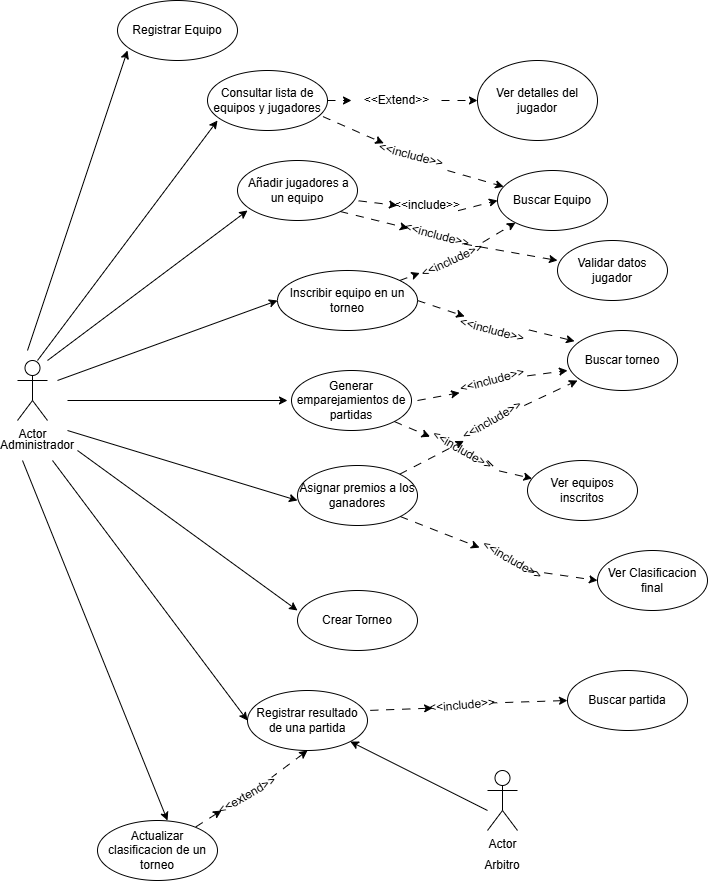

The diagram above was exported from draw.io. Its source (the exported page's mxGraphModel, read from the mxfile embedded in the PNG):
<mxGraphModel dx="1279" dy="636" grid="1" gridSize="10" guides="1" tooltips="1" connect="1" arrows="1" fold="1" page="1" pageScale="1" pageWidth="827" pageHeight="1169" math="0" shadow="0">
  <root>
    <mxCell id="0" />
    <mxCell id="1" parent="0" />
    <mxCell id="FMzS0dhLOqVP1n_RRKU--1" value="Actor" style="shape=umlActor;verticalLabelPosition=bottom;verticalAlign=top;html=1;outlineConnect=0;" vertex="1" parent="1">
      <mxGeometry x="20" y="450" width="30" height="60" as="geometry" />
    </mxCell>
    <mxCell id="FMzS0dhLOqVP1n_RRKU--3" value="Administrador" style="text;html=1;align=center;verticalAlign=middle;whiteSpace=wrap;rounded=0;" vertex="1" parent="1">
      <mxGeometry x="10" y="520" width="60" height="30" as="geometry" />
    </mxCell>
    <mxCell id="FMzS0dhLOqVP1n_RRKU--6" value="" style="endArrow=classic;html=1;rounded=0;" edge="1" parent="1">
      <mxGeometry width="50" height="50" relative="1" as="geometry">
        <mxPoint x="30" y="440" as="sourcePoint" />
        <mxPoint x="130" y="140" as="targetPoint" />
      </mxGeometry>
    </mxCell>
    <mxCell id="FMzS0dhLOqVP1n_RRKU--8" value="Registrar Equipo" style="ellipse;whiteSpace=wrap;html=1;" vertex="1" parent="1">
      <mxGeometry x="120" y="90" width="120" height="60" as="geometry" />
    </mxCell>
    <mxCell id="FMzS0dhLOqVP1n_RRKU--9" value="" style="endArrow=classic;html=1;rounded=0;" edge="1" parent="1">
      <mxGeometry width="50" height="50" relative="1" as="geometry">
        <mxPoint x="40" y="450" as="sourcePoint" />
        <mxPoint x="220" y="210" as="targetPoint" />
      </mxGeometry>
    </mxCell>
    <mxCell id="FMzS0dhLOqVP1n_RRKU--10" value="" style="endArrow=classic;html=1;rounded=0;" edge="1" parent="1">
      <mxGeometry width="50" height="50" relative="1" as="geometry">
        <mxPoint x="50" y="450" as="sourcePoint" />
        <mxPoint x="250" y="300" as="targetPoint" />
      </mxGeometry>
    </mxCell>
    <mxCell id="FMzS0dhLOqVP1n_RRKU--11" value="" style="endArrow=classic;html=1;rounded=0;" edge="1" parent="1">
      <mxGeometry width="50" height="50" relative="1" as="geometry">
        <mxPoint x="60" y="470" as="sourcePoint" />
        <mxPoint x="280" y="390" as="targetPoint" />
      </mxGeometry>
    </mxCell>
    <mxCell id="FMzS0dhLOqVP1n_RRKU--12" value="" style="endArrow=classic;html=1;rounded=0;" edge="1" parent="1">
      <mxGeometry width="50" height="50" relative="1" as="geometry">
        <mxPoint x="70" y="490" as="sourcePoint" />
        <mxPoint x="290" y="490" as="targetPoint" />
      </mxGeometry>
    </mxCell>
    <mxCell id="FMzS0dhLOqVP1n_RRKU--13" value="" style="endArrow=classic;html=1;rounded=0;exitX=1;exitY=0;exitDx=0;exitDy=0;" edge="1" parent="1" source="FMzS0dhLOqVP1n_RRKU--3">
      <mxGeometry width="50" height="50" relative="1" as="geometry">
        <mxPoint x="140" y="630" as="sourcePoint" />
        <mxPoint x="300" y="590" as="targetPoint" />
      </mxGeometry>
    </mxCell>
    <mxCell id="FMzS0dhLOqVP1n_RRKU--14" value="" style="endArrow=classic;html=1;rounded=0;" edge="1" parent="1">
      <mxGeometry width="50" height="50" relative="1" as="geometry">
        <mxPoint x="80" y="540" as="sourcePoint" />
        <mxPoint x="300" y="700" as="targetPoint" />
      </mxGeometry>
    </mxCell>
    <mxCell id="FMzS0dhLOqVP1n_RRKU--15" value="" style="endArrow=classic;html=1;rounded=0;exitX=0.75;exitY=1;exitDx=0;exitDy=0;" edge="1" parent="1" source="FMzS0dhLOqVP1n_RRKU--3">
      <mxGeometry width="50" height="50" relative="1" as="geometry">
        <mxPoint x="100" y="510" as="sourcePoint" />
        <mxPoint x="250" y="810" as="targetPoint" />
      </mxGeometry>
    </mxCell>
    <mxCell id="FMzS0dhLOqVP1n_RRKU--16" value="" style="endArrow=classic;html=1;rounded=0;exitX=0.25;exitY=1;exitDx=0;exitDy=0;" edge="1" parent="1" source="FMzS0dhLOqVP1n_RRKU--3">
      <mxGeometry width="50" height="50" relative="1" as="geometry">
        <mxPoint x="70" y="510" as="sourcePoint" />
        <mxPoint x="170" y="910" as="targetPoint" />
      </mxGeometry>
    </mxCell>
    <mxCell id="FMzS0dhLOqVP1n_RRKU--18" value="Consultar lista de equipos y jugadores" style="ellipse;whiteSpace=wrap;html=1;" vertex="1" parent="1">
      <mxGeometry x="210" y="160" width="120" height="60" as="geometry" />
    </mxCell>
    <mxCell id="FMzS0dhLOqVP1n_RRKU--19" value="&amp;nbsp;Añadir jugadores a un equipo" style="ellipse;whiteSpace=wrap;html=1;" vertex="1" parent="1">
      <mxGeometry x="240" y="250" width="120" height="60" as="geometry" />
    </mxCell>
    <mxCell id="FMzS0dhLOqVP1n_RRKU--20" value="Inscribir equipo en un torneo" style="ellipse;whiteSpace=wrap;html=1;" vertex="1" parent="1">
      <mxGeometry x="280" y="360" width="140" height="60" as="geometry" />
    </mxCell>
    <mxCell id="FMzS0dhLOqVP1n_RRKU--21" value="Generar emparejamientos de partidas" style="ellipse;whiteSpace=wrap;html=1;" vertex="1" parent="1">
      <mxGeometry x="294" y="460" width="120" height="60" as="geometry" />
    </mxCell>
    <mxCell id="FMzS0dhLOqVP1n_RRKU--22" value="Asignar premios a los ganadores" style="ellipse;whiteSpace=wrap;html=1;" vertex="1" parent="1">
      <mxGeometry x="300" y="555" width="120" height="60" as="geometry" />
    </mxCell>
    <mxCell id="FMzS0dhLOqVP1n_RRKU--23" value="Crear Torneo" style="ellipse;whiteSpace=wrap;html=1;" vertex="1" parent="1">
      <mxGeometry x="300" y="680" width="120" height="60" as="geometry" />
    </mxCell>
    <mxCell id="FMzS0dhLOqVP1n_RRKU--24" value="Registrar resultado de una partida" style="ellipse;whiteSpace=wrap;html=1;" vertex="1" parent="1">
      <mxGeometry x="250" y="780" width="120" height="60" as="geometry" />
    </mxCell>
    <mxCell id="FMzS0dhLOqVP1n_RRKU--25" value="Actualizar clasificacion de un torneo" style="ellipse;whiteSpace=wrap;html=1;" vertex="1" parent="1">
      <mxGeometry x="100" y="910" width="120" height="60" as="geometry" />
    </mxCell>
    <mxCell id="FMzS0dhLOqVP1n_RRKU--27" value="" style="endArrow=classic;html=1;rounded=0;dashed=1;dashPattern=8 8;" edge="1" parent="1" source="FMzS0dhLOqVP1n_RRKU--29" target="FMzS0dhLOqVP1n_RRKU--28">
      <mxGeometry width="50" height="50" relative="1" as="geometry">
        <mxPoint x="390" y="220" as="sourcePoint" />
        <mxPoint x="510" y="190" as="targetPoint" />
      </mxGeometry>
    </mxCell>
    <mxCell id="FMzS0dhLOqVP1n_RRKU--28" value="Ver detalles del jugador" style="ellipse;whiteSpace=wrap;html=1;" vertex="1" parent="1">
      <mxGeometry x="480" y="150" width="120" height="80" as="geometry" />
    </mxCell>
    <mxCell id="FMzS0dhLOqVP1n_RRKU--31" value="Buscar Equipo" style="ellipse;whiteSpace=wrap;html=1;" vertex="1" parent="1">
      <mxGeometry x="500" y="260" width="110" height="60" as="geometry" />
    </mxCell>
    <mxCell id="FMzS0dhLOqVP1n_RRKU--32" value="" style="endArrow=classic;html=1;rounded=0;dashed=1;dashPattern=8 8;" edge="1" parent="1" target="FMzS0dhLOqVP1n_RRKU--31">
      <mxGeometry width="50" height="50" relative="1" as="geometry">
        <mxPoint x="450" y="260" as="sourcePoint" />
        <mxPoint x="490" y="200" as="targetPoint" />
      </mxGeometry>
    </mxCell>
    <mxCell id="FMzS0dhLOqVP1n_RRKU--33" value="" style="endArrow=classic;html=1;rounded=0;dashed=1;dashPattern=8 8;exitX=1.01;exitY=0.672;exitDx=0;exitDy=0;exitPerimeter=0;entryX=0;entryY=0.5;entryDx=0;entryDy=0;" edge="1" parent="1" source="FMzS0dhLOqVP1n_RRKU--41" target="FMzS0dhLOqVP1n_RRKU--31">
      <mxGeometry width="50" height="50" relative="1" as="geometry">
        <mxPoint x="465.9200000000001" y="301.0899999999999" as="sourcePoint" />
        <mxPoint x="492" y="270" as="targetPoint" />
      </mxGeometry>
    </mxCell>
    <mxCell id="FMzS0dhLOqVP1n_RRKU--34" value="" style="endArrow=classic;html=1;rounded=0;dashed=1;dashPattern=8 8;" edge="1" parent="1" source="FMzS0dhLOqVP1n_RRKU--38" target="FMzS0dhLOqVP1n_RRKU--31">
      <mxGeometry width="50" height="50" relative="1" as="geometry">
        <mxPoint x="402" y="302" as="sourcePoint" />
        <mxPoint x="490" y="290" as="targetPoint" />
      </mxGeometry>
    </mxCell>
    <mxCell id="FMzS0dhLOqVP1n_RRKU--42" value="" style="endArrow=classic;html=1;rounded=0;dashed=1;dashPattern=8 8;exitX=1.01;exitY=0.672;exitDx=0;exitDy=0;exitPerimeter=0;entryX=0;entryY=0.5;entryDx=0;entryDy=0;" edge="1" parent="1" source="FMzS0dhLOqVP1n_RRKU--19" target="FMzS0dhLOqVP1n_RRKU--41">
      <mxGeometry width="50" height="50" relative="1" as="geometry">
        <mxPoint x="401" y="290" as="sourcePoint" />
        <mxPoint x="490" y="295" as="targetPoint" />
      </mxGeometry>
    </mxCell>
    <mxCell id="FMzS0dhLOqVP1n_RRKU--41" value="&amp;lt;&amp;lt;include&amp;gt;&amp;gt;" style="text;html=1;align=center;verticalAlign=middle;whiteSpace=wrap;rounded=0;rotation=0;" vertex="1" parent="1">
      <mxGeometry x="400" y="280" width="60" height="30" as="geometry" />
    </mxCell>
    <mxCell id="FMzS0dhLOqVP1n_RRKU--43" value="" style="endArrow=classic;html=1;rounded=0;dashed=1;dashPattern=8 8;exitX=0.962;exitY=0.768;exitDx=0;exitDy=0;exitPerimeter=0;" edge="1" parent="1" source="FMzS0dhLOqVP1n_RRKU--18" target="FMzS0dhLOqVP1n_RRKU--36">
      <mxGeometry width="50" height="50" relative="1" as="geometry">
        <mxPoint x="325" y="206" as="sourcePoint" />
        <mxPoint x="513" y="274" as="targetPoint" />
      </mxGeometry>
    </mxCell>
    <mxCell id="FMzS0dhLOqVP1n_RRKU--36" value="&amp;lt;&amp;lt;include&amp;gt;&amp;gt;" style="text;html=1;align=center;verticalAlign=middle;whiteSpace=wrap;rounded=0;rotation=15;" vertex="1" parent="1">
      <mxGeometry x="384" y="230" width="60" height="30" as="geometry" />
    </mxCell>
    <mxCell id="FMzS0dhLOqVP1n_RRKU--47" value="" style="endArrow=classic;html=1;rounded=0;dashed=1;dashPattern=8 8;" edge="1" parent="1" source="FMzS0dhLOqVP1n_RRKU--20" target="FMzS0dhLOqVP1n_RRKU--38">
      <mxGeometry width="50" height="50" relative="1" as="geometry">
        <mxPoint x="399" y="369" as="sourcePoint" />
        <mxPoint x="517" y="318" as="targetPoint" />
      </mxGeometry>
    </mxCell>
    <mxCell id="FMzS0dhLOqVP1n_RRKU--38" value="&amp;lt;&amp;lt;include&amp;gt;&amp;gt;" style="text;html=1;align=center;verticalAlign=middle;whiteSpace=wrap;rounded=0;rotation=-25;" vertex="1" parent="1">
      <mxGeometry x="420" y="340" width="70" height="20" as="geometry" />
    </mxCell>
    <mxCell id="FMzS0dhLOqVP1n_RRKU--48" value="" style="endArrow=classic;html=1;rounded=0;dashed=1;dashPattern=8 8;" edge="1" parent="1" source="FMzS0dhLOqVP1n_RRKU--18" target="FMzS0dhLOqVP1n_RRKU--29">
      <mxGeometry width="50" height="50" relative="1" as="geometry">
        <mxPoint x="330" y="190" as="sourcePoint" />
        <mxPoint x="480" y="190" as="targetPoint" />
      </mxGeometry>
    </mxCell>
    <mxCell id="FMzS0dhLOqVP1n_RRKU--29" value="&amp;lt;&amp;lt;Extend&amp;gt;&amp;gt;" style="text;html=1;align=center;verticalAlign=middle;resizable=0;points=[];autosize=1;strokeColor=none;fillColor=none;rotation=0;" vertex="1" parent="1">
      <mxGeometry x="354" y="175" width="90" height="30" as="geometry" />
    </mxCell>
    <mxCell id="FMzS0dhLOqVP1n_RRKU--50" value="" style="endArrow=classic;html=1;rounded=0;dashed=1;dashPattern=8 8;exitX=1;exitY=0;exitDx=0;exitDy=0;entryX=0.064;entryY=0.178;entryDx=0;entryDy=0;entryPerimeter=0;" edge="1" parent="1" source="FMzS0dhLOqVP1n_RRKU--61" target="FMzS0dhLOqVP1n_RRKU--51">
      <mxGeometry width="50" height="50" relative="1" as="geometry">
        <mxPoint x="495" y="342" as="sourcePoint" />
        <mxPoint x="510" y="390" as="targetPoint" />
      </mxGeometry>
    </mxCell>
    <mxCell id="FMzS0dhLOqVP1n_RRKU--51" value="Buscar torneo" style="ellipse;whiteSpace=wrap;html=1;" vertex="1" parent="1">
      <mxGeometry x="570" y="420" width="110" height="60" as="geometry" />
    </mxCell>
    <mxCell id="FMzS0dhLOqVP1n_RRKU--52" value="" style="endArrow=classic;html=1;rounded=0;dashed=1;dashPattern=8 8;exitX=0.75;exitY=0;exitDx=0;exitDy=0;" edge="1" parent="1" source="FMzS0dhLOqVP1n_RRKU--38">
      <mxGeometry width="50" height="50" relative="1" as="geometry">
        <mxPoint x="471" y="310" as="sourcePoint" />
        <mxPoint x="560" y="350" as="targetPoint" />
      </mxGeometry>
    </mxCell>
    <mxCell id="FMzS0dhLOqVP1n_RRKU--53" value="Validar datos jugador" style="ellipse;whiteSpace=wrap;html=1;" vertex="1" parent="1">
      <mxGeometry x="560" y="330" width="110" height="60" as="geometry" />
    </mxCell>
    <mxCell id="FMzS0dhLOqVP1n_RRKU--55" value="" style="endArrow=classic;html=1;rounded=0;dashed=1;dashPattern=8 8;exitX=1;exitY=1;exitDx=0;exitDy=0;" edge="1" parent="1" source="FMzS0dhLOqVP1n_RRKU--19" target="FMzS0dhLOqVP1n_RRKU--54">
      <mxGeometry width="50" height="50" relative="1" as="geometry">
        <mxPoint x="343" y="301" as="sourcePoint" />
        <mxPoint x="560" y="350" as="targetPoint" />
      </mxGeometry>
    </mxCell>
    <mxCell id="FMzS0dhLOqVP1n_RRKU--54" value="&amp;lt;&amp;lt;include&amp;gt;&amp;gt;" style="text;html=1;align=center;verticalAlign=middle;whiteSpace=wrap;rounded=0;rotation=15;" vertex="1" parent="1">
      <mxGeometry x="410" y="310" width="60" height="30" as="geometry" />
    </mxCell>
    <mxCell id="FMzS0dhLOqVP1n_RRKU--56" value="" style="endArrow=classic;html=1;rounded=0;dashed=1;dashPattern=8 8;entryX=0;entryY=0.667;entryDx=0;entryDy=0;entryPerimeter=0;" edge="1" parent="1" source="FMzS0dhLOqVP1n_RRKU--67" target="FMzS0dhLOqVP1n_RRKU--51">
      <mxGeometry width="50" height="50" relative="1" as="geometry">
        <mxPoint x="420" y="490" as="sourcePoint" />
        <mxPoint x="587" y="441" as="targetPoint" />
      </mxGeometry>
    </mxCell>
    <mxCell id="FMzS0dhLOqVP1n_RRKU--57" value="" style="endArrow=classic;html=1;rounded=0;dashed=1;dashPattern=8 8;entryX=0;entryY=0.667;entryDx=0;entryDy=0;entryPerimeter=0;" edge="1" parent="1" source="FMzS0dhLOqVP1n_RRKU--69">
      <mxGeometry width="50" height="50" relative="1" as="geometry">
        <mxPoint x="430" y="500" as="sourcePoint" />
        <mxPoint x="580" y="470" as="targetPoint" />
      </mxGeometry>
    </mxCell>
    <mxCell id="FMzS0dhLOqVP1n_RRKU--59" value="Ver equipos inscritos" style="ellipse;whiteSpace=wrap;html=1;" vertex="1" parent="1">
      <mxGeometry x="530" y="550" width="110" height="60" as="geometry" />
    </mxCell>
    <mxCell id="FMzS0dhLOqVP1n_RRKU--60" value="" style="endArrow=none;html=1;rounded=0;dashed=1;dashPattern=8 8;exitX=0;exitY=0.5;exitDx=0;exitDy=0;startFill=1;startArrow=classic;" edge="1" parent="1" source="FMzS0dhLOqVP1n_RRKU--90" target="FMzS0dhLOqVP1n_RRKU--25">
      <mxGeometry width="50" height="50" relative="1" as="geometry">
        <mxPoint x="407" y="521" as="sourcePoint" />
        <mxPoint x="500" y="800" as="targetPoint" />
      </mxGeometry>
    </mxCell>
    <mxCell id="FMzS0dhLOqVP1n_RRKU--62" value="" style="endArrow=classic;html=1;rounded=0;dashed=1;dashPattern=8 8;exitX=1;exitY=0.5;exitDx=0;exitDy=0;entryX=0.064;entryY=0.178;entryDx=0;entryDy=0;entryPerimeter=0;" edge="1" parent="1" source="FMzS0dhLOqVP1n_RRKU--20" target="FMzS0dhLOqVP1n_RRKU--61">
      <mxGeometry width="50" height="50" relative="1" as="geometry">
        <mxPoint x="420" y="390" as="sourcePoint" />
        <mxPoint x="577" y="431" as="targetPoint" />
      </mxGeometry>
    </mxCell>
    <mxCell id="FMzS0dhLOqVP1n_RRKU--61" value="&amp;lt;&amp;lt;include&amp;gt;&amp;gt;" style="text;html=1;align=center;verticalAlign=middle;whiteSpace=wrap;rounded=0;rotation=15;" vertex="1" parent="1">
      <mxGeometry x="460" y="410" width="70" height="20" as="geometry" />
    </mxCell>
    <mxCell id="FMzS0dhLOqVP1n_RRKU--68" value="" style="endArrow=classic;html=1;rounded=0;dashed=1;dashPattern=8 8;entryX=0;entryY=0.667;entryDx=0;entryDy=0;entryPerimeter=0;" edge="1" parent="1" target="FMzS0dhLOqVP1n_RRKU--67">
      <mxGeometry width="50" height="50" relative="1" as="geometry">
        <mxPoint x="420" y="490" as="sourcePoint" />
        <mxPoint x="570" y="460" as="targetPoint" />
      </mxGeometry>
    </mxCell>
    <mxCell id="FMzS0dhLOqVP1n_RRKU--67" value="&amp;lt;&amp;lt;include&amp;gt;&amp;gt;" style="text;html=1;align=center;verticalAlign=middle;whiteSpace=wrap;rounded=0;rotation=-15;" vertex="1" parent="1">
      <mxGeometry x="460" y="460" width="70" height="20" as="geometry" />
    </mxCell>
    <mxCell id="FMzS0dhLOqVP1n_RRKU--70" value="" style="endArrow=classic;html=1;rounded=0;dashed=1;dashPattern=8 8;entryX=0;entryY=0.667;entryDx=0;entryDy=0;entryPerimeter=0;" edge="1" parent="1" source="FMzS0dhLOqVP1n_RRKU--22" target="FMzS0dhLOqVP1n_RRKU--69">
      <mxGeometry width="50" height="50" relative="1" as="geometry">
        <mxPoint x="402" y="563" as="sourcePoint" />
        <mxPoint x="580" y="470" as="targetPoint" />
      </mxGeometry>
    </mxCell>
    <mxCell id="FMzS0dhLOqVP1n_RRKU--69" value="&amp;lt;&amp;lt;include&amp;gt;&amp;gt;" style="text;html=1;align=center;verticalAlign=middle;whiteSpace=wrap;rounded=0;rotation=-30;" vertex="1" parent="1">
      <mxGeometry x="460" y="500" width="70" height="20" as="geometry" />
    </mxCell>
    <mxCell id="FMzS0dhLOqVP1n_RRKU--75" value="" style="endArrow=classic;html=1;rounded=0;dashed=1;dashPattern=8 8;exitX=1;exitY=1;exitDx=0;exitDy=0;" edge="1" parent="1" source="FMzS0dhLOqVP1n_RRKU--21">
      <mxGeometry width="50" height="50" relative="1" as="geometry">
        <mxPoint x="397" y="511" as="sourcePoint" />
        <mxPoint x="432.54617205150817" y="526.2116789068866" as="targetPoint" />
      </mxGeometry>
    </mxCell>
    <mxCell id="FMzS0dhLOqVP1n_RRKU--79" value="&amp;lt;&amp;lt;include&amp;gt;&amp;gt;" style="text;html=1;align=center;verticalAlign=middle;whiteSpace=wrap;rounded=0;rotation=30;" vertex="1" parent="1">
      <mxGeometry x="430" y="530" width="70" height="20" as="geometry" />
    </mxCell>
    <mxCell id="FMzS0dhLOqVP1n_RRKU--80" value="" style="endArrow=classic;html=1;rounded=0;dashed=1;dashPattern=8 8;" edge="1" parent="1" target="FMzS0dhLOqVP1n_RRKU--59">
      <mxGeometry width="50" height="50" relative="1" as="geometry">
        <mxPoint x="490" y="550" as="sourcePoint" />
        <mxPoint x="590" y="480" as="targetPoint" />
        <Array as="points">
          <mxPoint x="500" y="560" />
        </Array>
      </mxGeometry>
    </mxCell>
    <mxCell id="FMzS0dhLOqVP1n_RRKU--82" value="Ver Clasificacion final" style="ellipse;whiteSpace=wrap;html=1;" vertex="1" parent="1">
      <mxGeometry x="600" y="640" width="110" height="60" as="geometry" />
    </mxCell>
    <mxCell id="FMzS0dhLOqVP1n_RRKU--87" value="" style="endArrow=classic;html=1;rounded=0;dashed=1;dashPattern=8 8;exitX=1;exitY=1;exitDx=0;exitDy=0;" edge="1" parent="1" source="FMzS0dhLOqVP1n_RRKU--22" target="FMzS0dhLOqVP1n_RRKU--83">
      <mxGeometry width="50" height="50" relative="1" as="geometry">
        <mxPoint x="403" y="606" as="sourcePoint" />
        <mxPoint x="520" y="640" as="targetPoint" />
      </mxGeometry>
    </mxCell>
    <mxCell id="FMzS0dhLOqVP1n_RRKU--83" value="&amp;lt;&amp;lt;include&amp;gt;&amp;gt;" style="text;html=1;align=center;verticalAlign=middle;whiteSpace=wrap;rounded=0;rotation=30;" vertex="1" parent="1">
      <mxGeometry x="480" y="640" width="70" height="20" as="geometry" />
    </mxCell>
    <mxCell id="FMzS0dhLOqVP1n_RRKU--88" value="" style="endArrow=classic;html=1;rounded=0;dashed=1;dashPattern=8 8;exitX=1;exitY=1;exitDx=0;exitDy=0;entryX=0;entryY=0.5;entryDx=0;entryDy=0;" edge="1" parent="1" target="FMzS0dhLOqVP1n_RRKU--82">
      <mxGeometry width="50" height="50" relative="1" as="geometry">
        <mxPoint x="531" y="660" as="sourcePoint" />
        <mxPoint x="610" y="691" as="targetPoint" />
      </mxGeometry>
    </mxCell>
    <mxCell id="FMzS0dhLOqVP1n_RRKU--91" value="" style="endArrow=none;html=1;rounded=0;dashed=1;dashPattern=8 8;exitX=0.5;exitY=1;exitDx=0;exitDy=0;startFill=1;startArrow=classic;" edge="1" parent="1" source="FMzS0dhLOqVP1n_RRKU--24" target="FMzS0dhLOqVP1n_RRKU--90">
      <mxGeometry width="50" height="50" relative="1" as="geometry">
        <mxPoint x="310" y="840" as="sourcePoint" />
        <mxPoint x="196" y="916" as="targetPoint" />
      </mxGeometry>
    </mxCell>
    <mxCell id="FMzS0dhLOqVP1n_RRKU--90" value="&amp;lt;&amp;lt;extend&amp;gt;&amp;gt;" style="text;html=1;align=center;verticalAlign=middle;whiteSpace=wrap;rounded=0;rotation=-30;" vertex="1" parent="1">
      <mxGeometry x="220" y="870" width="60" height="30" as="geometry" />
    </mxCell>
    <mxCell id="FMzS0dhLOqVP1n_RRKU--92" value="" style="endArrow=none;html=1;rounded=0;dashed=1;dashPattern=8 8;startFill=1;startArrow=classic;entryX=1;entryY=0.333;entryDx=0;entryDy=0;entryPerimeter=0;exitX=0;exitY=0.5;exitDx=0;exitDy=0;" edge="1" parent="1" source="FMzS0dhLOqVP1n_RRKU--95" target="FMzS0dhLOqVP1n_RRKU--24">
      <mxGeometry width="50" height="50" relative="1" as="geometry">
        <mxPoint x="500" y="790" as="sourcePoint" />
        <mxPoint x="284" y="877" as="targetPoint" />
        <Array as="points" />
      </mxGeometry>
    </mxCell>
    <mxCell id="FMzS0dhLOqVP1n_RRKU--93" value="Buscar partida" style="ellipse;whiteSpace=wrap;html=1;" vertex="1" parent="1">
      <mxGeometry x="570" y="760" width="120" height="60" as="geometry" />
    </mxCell>
    <mxCell id="FMzS0dhLOqVP1n_RRKU--96" value="" style="endArrow=none;html=1;rounded=0;dashed=1;dashPattern=8 8;startFill=1;startArrow=classic;entryX=1;entryY=0.5;entryDx=0;entryDy=0;exitX=0;exitY=0.5;exitDx=0;exitDy=0;" edge="1" parent="1" source="FMzS0dhLOqVP1n_RRKU--93" target="FMzS0dhLOqVP1n_RRKU--95">
      <mxGeometry width="50" height="50" relative="1" as="geometry">
        <mxPoint x="570" y="790" as="sourcePoint" />
        <mxPoint x="370" y="800" as="targetPoint" />
        <Array as="points" />
      </mxGeometry>
    </mxCell>
    <mxCell id="FMzS0dhLOqVP1n_RRKU--95" value="&amp;lt;&amp;lt;include&amp;gt;&amp;gt;" style="text;html=1;align=center;verticalAlign=middle;whiteSpace=wrap;rounded=0;rotation=-5;" vertex="1" parent="1">
      <mxGeometry x="435" y="780" width="60" height="30" as="geometry" />
    </mxCell>
    <mxCell id="FMzS0dhLOqVP1n_RRKU--97" value="" style="endArrow=none;html=1;rounded=0;exitX=1;exitY=1;exitDx=0;exitDy=0;startFill=1;startArrow=classic;" edge="1" parent="1" source="FMzS0dhLOqVP1n_RRKU--24">
      <mxGeometry width="50" height="50" relative="1" as="geometry">
        <mxPoint x="364" y="900" as="sourcePoint" />
        <mxPoint x="490" y="900" as="targetPoint" />
      </mxGeometry>
    </mxCell>
    <mxCell id="FMzS0dhLOqVP1n_RRKU--98" value="Actor" style="shape=umlActor;verticalLabelPosition=bottom;verticalAlign=top;html=1;outlineConnect=0;" vertex="1" parent="1">
      <mxGeometry x="490" y="860" width="30" height="60" as="geometry" />
    </mxCell>
    <mxCell id="FMzS0dhLOqVP1n_RRKU--99" value="Arbitro" style="text;html=1;align=center;verticalAlign=middle;whiteSpace=wrap;rounded=0;" vertex="1" parent="1">
      <mxGeometry x="475" y="940" width="60" height="30" as="geometry" />
    </mxCell>
  </root>
</mxGraphModel>